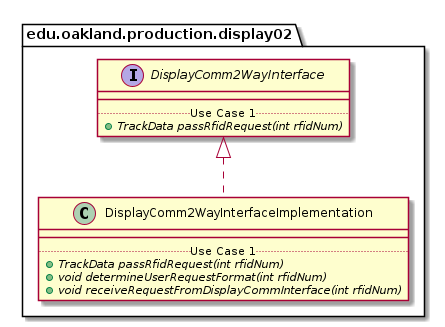

The diagram above was rendered by PlantUML. Its source (embedded in the PNG):
@startuml DisplayComm2WayInterfaceImplementation_Closure


package edu.oakland.production.display02 {
    class DisplayComm2WayInterfaceImplementation {
        __
        .. Use Case 1 ..
        {abstract} + TrackData passRfidRequest(int rfidNum)
        {abstract} + void determineUserRequestFormat(int rfidNum)
        {abstract} + void receiveRequestFromDisplayCommInterface(int rfidNum)
    }
}




package edu.oakland.production.display02 {
    interface DisplayComm2WayInterface {
        __
        .. Use Case 1 ..
        {abstract} + TrackData passRfidRequest(int rfidNum)
    }
}






DisplayComm2WayInterfaceImplementation .up.|> DisplayComm2WayInterface





@enduml